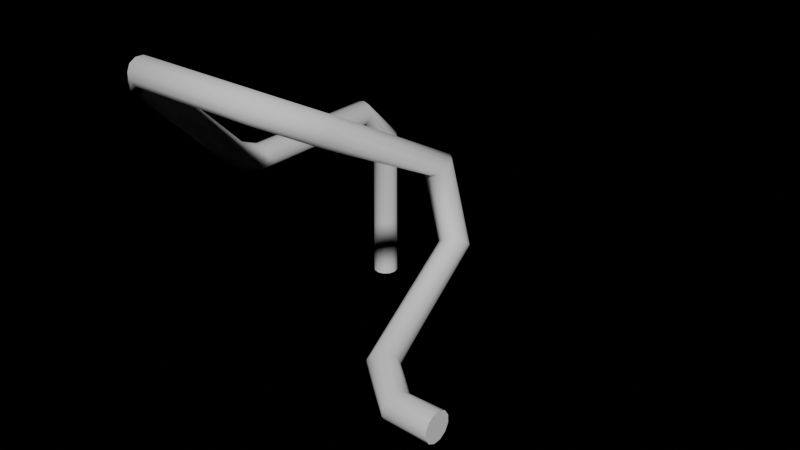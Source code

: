 # Source: generators.blend  (saved by Blender 4.3.32; exported with 4.5.12 LTS)
import bpy
from mathutils import Matrix  # noqa: F401  (used for matrix-valued properties, if any)

bpy.ops.wm.read_factory_settings(use_empty=True)
scene = bpy.context.scene
scene.name = 'Scene'

# ---- node groups
ng_nd_pipegenerator = bpy.data.node_groups.new('ND.PipeGenerator', 'GeometryNodeTree')
_s = ng_nd_pipegenerator.interface.new_socket(name='Geometry', in_out='OUTPUT', socket_type='NodeSocketGeometry')
_s = ng_nd_pipegenerator.interface.new_socket(name='Geometry', in_out='INPUT', socket_type='NodeSocketGeometry')
_s = ng_nd_pipegenerator.interface.new_socket(name='Profile Segments', in_out='INPUT', socket_type='NodeSocketInt')
_s.min_value = 3
_s.force_non_field = True
_s = ng_nd_pipegenerator.interface.new_socket(name='Profile Radius', in_out='INPUT', socket_type='NodeSocketFloat')
_s.subtype = 'DISTANCE'
_s.force_non_field = True
_s = ng_nd_pipegenerator.interface.new_socket(name='Fillet Segments', in_out='INPUT', socket_type='NodeSocketInt')
_s.min_value = 1
_s.force_non_field = True
_s = ng_nd_pipegenerator.interface.new_socket(name='Fillet Radius', in_out='INPUT', socket_type='NodeSocketFloat')
_s.subtype = 'DISTANCE'
_s.force_non_field = True
ng_nd_pipegenerator.is_modifier = True
_N = ng_nd_pipegenerator.nodes; _L = ng_nd_pipegenerator.links
n0 = _N.new('NodeGroupInput'); n0.name = 'Group Input'; n0.location = (-463, 17)
n1 = _N.new('NodeGroupOutput'); n1.name = 'Group Output'; n1.location = (386, -22)
n2 = _N.new('GeometryNodeMeshToCurve'); n2.name = 'Mesh to Curve'; n2.location = (-263, 14)
n3 = _N.new('GeometryNodeFilletCurve'); n3.name = 'Fillet Curve'; n3.location = (-52, 0)
n3.inputs[3].default_value = True
n4 = _N.new('GeometryNodeCurveToMesh'); n4.name = 'Curve to Mesh'; n4.location = (164, -66)
n4.inputs[3].default_value = True
n5 = _N.new('GeometryNodeCurvePrimitiveCircle'); n5.name = 'Curve Circle'; n5.location = (-53, -188)
n6 = _N.new('NodeGroupInput'); n6.name = 'Group Input.001'; n6.location = (-263, -103)
n7 = _N.new('NodeGroupInput'); n7.name = 'Group Input.002'; n7.location = (-263, -197)
n8 = _N.new('GeometryNodeInputNamedAttribute'); n8.name = 'Named Attribute'; n8.location = (139, -66)
n8.inputs[0].default_value = 'radius'
n9 = _N.new('GeometryNodeSwitch'); n9.name = 'Switch'; n9.location = (139, -66)
n9.input_type = 'FLOAT'
n9.inputs[1].default_value = 1.0
_L.new(n0.outputs[0], n2.inputs[0])
_L.new(n4.outputs[0], n1.inputs[0])
_L.new(n2.outputs[0], n3.inputs[0])
_L.new(n3.outputs[0], n4.inputs[0])
_L.new(n5.outputs[0], n4.inputs[1])
_L.new(n6.outputs[3], n3.inputs[1])
_L.new(n6.outputs[4], n3.inputs[2])
_L.new(n7.outputs[1], n5.inputs[0])
_L.new(n7.outputs[2], n5.inputs[4])
_L.new(n8.outputs[1], n9.inputs[0])
_L.new(n8.outputs[0], n9.inputs[2])
_L.new(n9.outputs[0], n4.inputs[2])
n1.is_active_output = True
ng_smooth_by_angle = bpy.data.node_groups.new('Smooth by Angle', 'GeometryNodeTree')
_s = ng_smooth_by_angle.interface.new_socket(name='Mesh', in_out='OUTPUT', socket_type='NodeSocketGeometry')
_s = ng_smooth_by_angle.interface.new_socket(name='Mesh', in_out='INPUT', socket_type='NodeSocketGeometry')
_s = ng_smooth_by_angle.interface.new_socket(name='Angle', in_out='INPUT', socket_type='NodeSocketFloat')
_s.subtype = 'ANGLE'
_s.default_value = 0.5236
_s.min_value = 0.0
_s.max_value = 3.142
_s.description = 'Maximum face angle for smooth edges'
_s = ng_smooth_by_angle.interface.new_socket(name='Ignore Sharpness', in_out='INPUT', socket_type='NodeSocketBool')
_s.force_non_field = True
ng_smooth_by_angle.description = 'Set the sharpness of mesh edges based on the angle between the neighboring faces'
ng_smooth_by_angle.is_modifier = True
_N = ng_smooth_by_angle.nodes; _L = ng_smooth_by_angle.links
n0 = _N.new('GeometryNodeSetShadeSmooth'); n0.name = 'Set Shade Smooth'; n0.location = (120, -80)
n0.domain = 'EDGE'
n1 = _N.new('GeometryNodeSetShadeSmooth'); n1.name = 'Set Shade Smooth.001'; n1.location = (300, -80)
n2 = _N.new('NodeGroupOutput'); n2.name = 'Group Output'; n2.location = (480, -80)
n3 = _N.new('GeometryNodeInputMeshEdgeAngle'); n3.name = 'Edge Angle'; n3.location = (-440, -240)
n4 = _N.new('NodeGroupInput'); n4.name = 'Group Input'; n4.location = (-80, -80)
n5 = _N.new('GeometryNodeInputEdgeSmooth'); n5.name = 'Is Edge Smooth'; n5.location = (-260, -120)
n6 = _N.new('GeometryNodeInputShadeSmooth'); n6.name = 'Is Shade Smooth'; n6.location = (-440, -397)
n7 = _N.new('FunctionNodeCompare'); n7.name = 'Compare'; n7.location = (-260, -260)
n7.operation = 'LESS_EQUAL'
n7.inputs[6].default_value = (0.0, 0.0, 0.0, 0.0)
n7.inputs[7].default_value = (0.0, 0.0, 0.0, 0.0)
n8 = _N.new('FunctionNodeBooleanMath'); n8.name = 'Boolean Math.001'; n8.location = (-80, -260)
n9 = _N.new('NodeGroupInput'); n9.name = 'Group Input.001'; n9.location = (-440, -329)
n10 = _N.new('NodeGroupInput'); n10.name = 'Group Input.002'; n10.location = (-259, -189)
n11 = _N.new('FunctionNodeBooleanMath'); n11.name = 'Boolean Math'; n11.location = (-80, -149)
n11.operation = 'OR'
n12 = _N.new('FunctionNodeBooleanMath'); n12.name = 'Boolean Math.002'; n12.location = (-260, -380)
n12.operation = 'OR'
n13 = _N.new('NodeGroupInput'); n13.name = 'Group Input.003'; n13.location = (-440, -460)
_L.new(n3.outputs[0], n7.inputs[0])
_L.new(n1.outputs[0], n2.inputs[0])
_L.new(n9.outputs[1], n7.inputs[1])
_L.new(n7.outputs[0], n8.inputs[0])
_L.new(n4.outputs[0], n0.inputs[0])
_L.new(n0.outputs[0], n1.inputs[0])
_L.new(n8.outputs[0], n0.inputs[2])
_L.new(n10.outputs[2], n11.inputs[1])
_L.new(n5.outputs[0], n11.inputs[0])
_L.new(n11.outputs[0], n0.inputs[1])
_L.new(n13.outputs[2], n12.inputs[1])
_L.new(n6.outputs[0], n12.inputs[0])
_L.new(n12.outputs[0], n8.inputs[1])
n2.is_active_output = True

# ---- world
world_world = bpy.data.worlds.new('World'); scene.world = world_world
world_world.use_nodes = True; world_world.node_tree.nodes.clear()
_N = world_world.node_tree.nodes; _L = world_world.node_tree.links
n0 = _N.new('ShaderNodeOutputWorld'); n0.name = 'World Output'; n0.location = (300, 300)
n1 = _N.new('ShaderNodeBackground'); n1.name = 'Background'; n1.location = (10, 300)
n1.inputs[0].default_value = (0.05088, 0.05088, 0.05088, 1.0)
n1.inputs[1].default_value = 0.0
_L.new(n1.outputs[0], n0.inputs[0])
n0.is_active_output = True
world_world.color = (0.05088, 0.05088, 0.05088)
world_world.sun_shadow_jitter_overblur = 0.0

# ---- meshes
me_nd___sketch = bpy.data.meshes.new('ND — Sketch')
me_nd___sketch.from_pydata([(0.0, 0.0, 0.0), (0.0, 0.0, 3.0), (0.0, -3.0, 3.0), (0.0, -5.0, 5.0), (3.0, -5.0, 5.0), (3.0, -1.263, 3.0), (4.0, -5.0, 2.0), (5.0, -5.0, 2.0)], [(0, 1), (1, 2), (2, 3), (3, 4), (4, 5), (5, 6), (6, 7)], [])
me_nd___sketch.update()

# ---- objects
ob_nd___sketch = bpy.data.objects.new('ND — Sketch', me_nd___sketch)

# ---- transforms, parenting, visibility, modifiers, constraints
ob_nd___sketch.location = (0.0, 0.0, 0.0)
_m = ob_nd___sketch.modifiers.new('GeometryNodes', 'NODES')
_m.node_group = ng_nd_pipegenerator
_gi = [s.identifier for s in ng_nd_pipegenerator.interface.items_tree if s.item_type == 'SOCKET' and s.in_out == 'INPUT']
_m[_gi[1]] = 12  # Profile Segments
_m[_gi[2]] = 0.2  # Profile Radius
_m[_gi[3]] = 8  # Fillet Segments
_m[_gi[4]] = 0.57  # Fillet Radius
_m = ob_nd___sketch.modifiers.new('Smooth by Angle', 'NODES')
_m.node_group = ng_smooth_by_angle
_gi = [s.identifier for s in ng_smooth_by_angle.interface.items_tree if s.item_type == 'SOCKET' and s.in_out == 'INPUT']
_m[_gi[1]] = 1.571  # Angle
_m.use_pin_to_last = True
_m.show_group_selector = False

# ---- collection membership
scene.collection.objects.link(ob_nd___sketch)

# ---- scene / render settings (as saved in the file)
scene.frame_start = 1; scene.frame_end = 250; scene.frame_set(0)
scene.render.engine = 'CYCLES'
scene.cycles.use_denoising = False
scene.cycles.adaptive_threshold = 0.05
bpy.context.view_layer.update()

# ---- added for rendering (the .blend has no active camera and no usable light): camera, sun
cam_auto = bpy.data.cameras.new('AutoCamera')
cam_auto.lens = 50.0
cam_auto.sensor_width = 36.0
cam_auto.clip_end = 1000.0
ob_auto_camera = bpy.data.objects.new('AutoCamera', cam_auto)
scene.collection.objects.link(ob_auto_camera)
ob_auto_camera.location = (10.8375, -12.6248, 9.34659)
ob_auto_camera.rotation_euler = (1.09748, -7.21219e-08, 0.694738)
scene.camera = ob_auto_camera
light_auto_sun = bpy.data.lights.new('AutoSun', 'SUN')
light_auto_sun.energy = 3.0
light_auto_sun.angle = 0.0523599
ob_auto_sun = bpy.data.objects.new('AutoSun', light_auto_sun)
scene.collection.objects.link(ob_auto_sun)
ob_auto_sun.rotation_euler = (0.872665, 0.174533, 0.523599)
bpy.context.view_layer.update()
